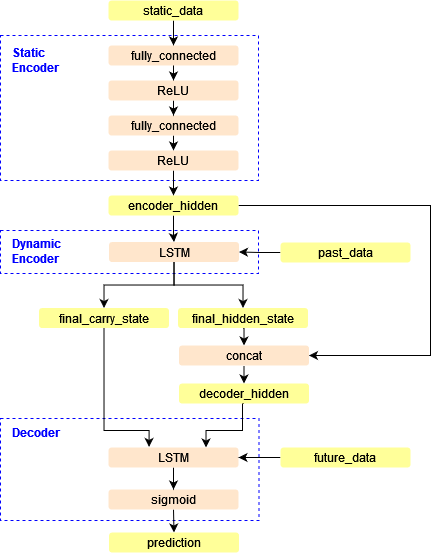

The diagram above was exported from draw.io. Its source (the exported page's mxGraphModel, read from the mxfile embedded in the PNG):
<mxGraphModel dx="569" dy="349" grid="1" gridSize="10" guides="1" tooltips="1" connect="1" arrows="1" fold="1" page="1" pageScale="1" pageWidth="827" pageHeight="1169" math="0" shadow="0">
  <root>
    <mxCell id="0" />
    <mxCell id="1" parent="0" />
    <mxCell id="hX2kwESs9esAE9mHhXGu-54" value="" style="rounded=0;whiteSpace=wrap;html=1;dashed=1;fillColor=none;fontStyle=1;fontColor=#0000FF;strokeColor=#0000FF;" vertex="1" parent="1">
      <mxGeometry x="40" y="428" width="258.5" height="102" as="geometry" />
    </mxCell>
    <mxCell id="hX2kwESs9esAE9mHhXGu-40" value="" style="rounded=0;whiteSpace=wrap;html=1;dashed=1;fillColor=none;fontStyle=1;fontColor=#0000FF;strokeColor=#0000FF;" vertex="1" parent="1">
      <mxGeometry x="40" y="240" width="258" height="43" as="geometry" />
    </mxCell>
    <mxCell id="hX2kwESs9esAE9mHhXGu-39" value="" style="rounded=0;whiteSpace=wrap;html=1;dashed=1;fillColor=none;fontStyle=1;fontColor=#0000FF;strokeColor=#0000FF;" vertex="1" parent="1">
      <mxGeometry x="40" y="45" width="258" height="145" as="geometry" />
    </mxCell>
    <mxCell id="hX2kwESs9esAE9mHhXGu-15" style="edgeStyle=orthogonalEdgeStyle;rounded=0;orthogonalLoop=1;jettySize=auto;html=1;exitX=0.5;exitY=1;exitDx=0;exitDy=0;entryX=0.5;entryY=0;entryDx=0;entryDy=0;" edge="1" parent="1" source="hX2kwESs9esAE9mHhXGu-1" target="hX2kwESs9esAE9mHhXGu-4">
      <mxGeometry relative="1" as="geometry">
        <mxPoint x="213" y="40" as="sourcePoint" />
      </mxGeometry>
    </mxCell>
    <mxCell id="hX2kwESs9esAE9mHhXGu-1" value="static_data" style="rounded=1;whiteSpace=wrap;html=1;strokeColor=none;fillColor=#FFFF99;" vertex="1" parent="1">
      <mxGeometry x="148" y="10" width="130" height="20" as="geometry" />
    </mxCell>
    <mxCell id="hX2kwESs9esAE9mHhXGu-35" style="edgeStyle=orthogonalEdgeStyle;rounded=0;orthogonalLoop=1;jettySize=auto;html=1;entryX=1;entryY=0.5;entryDx=0;entryDy=0;" edge="1" parent="1" source="hX2kwESs9esAE9mHhXGu-2" target="hX2kwESs9esAE9mHhXGu-13">
      <mxGeometry relative="1" as="geometry" />
    </mxCell>
    <mxCell id="hX2kwESs9esAE9mHhXGu-2" value="past_data" style="rounded=1;whiteSpace=wrap;html=1;strokeColor=none;fillColor=#FFFF99;" vertex="1" parent="1">
      <mxGeometry x="320" y="252" width="130" height="20" as="geometry" />
    </mxCell>
    <mxCell id="hX2kwESs9esAE9mHhXGu-53" style="edgeStyle=orthogonalEdgeStyle;rounded=0;orthogonalLoop=1;jettySize=auto;html=1;exitX=0.5;exitY=1;exitDx=0;exitDy=0;entryX=0.5;entryY=0;entryDx=0;entryDy=0;" edge="1" parent="1" source="hX2kwESs9esAE9mHhXGu-3" target="hX2kwESs9esAE9mHhXGu-52">
      <mxGeometry relative="1" as="geometry" />
    </mxCell>
    <mxCell id="hX2kwESs9esAE9mHhXGu-3" value="sigmoid" style="rounded=1;whiteSpace=wrap;html=1;fillColor=#ffe6cc;strokeColor=none;" vertex="1" parent="1">
      <mxGeometry x="148" y="499" width="130" height="20" as="geometry" />
    </mxCell>
    <mxCell id="hX2kwESs9esAE9mHhXGu-16" style="edgeStyle=orthogonalEdgeStyle;rounded=0;orthogonalLoop=1;jettySize=auto;html=1;exitX=0.5;exitY=1;exitDx=0;exitDy=0;" edge="1" parent="1" source="hX2kwESs9esAE9mHhXGu-4" target="hX2kwESs9esAE9mHhXGu-7">
      <mxGeometry relative="1" as="geometry" />
    </mxCell>
    <mxCell id="hX2kwESs9esAE9mHhXGu-4" value="fully_connected" style="rounded=1;whiteSpace=wrap;html=1;fillColor=#ffe6cc;strokeColor=none;" vertex="1" parent="1">
      <mxGeometry x="148" y="55" width="130" height="20" as="geometry" />
    </mxCell>
    <mxCell id="hX2kwESs9esAE9mHhXGu-18" style="edgeStyle=orthogonalEdgeStyle;rounded=0;orthogonalLoop=1;jettySize=auto;html=1;exitX=0.5;exitY=1;exitDx=0;exitDy=0;entryX=0.5;entryY=0;entryDx=0;entryDy=0;" edge="1" parent="1" source="hX2kwESs9esAE9mHhXGu-5" target="hX2kwESs9esAE9mHhXGu-8">
      <mxGeometry relative="1" as="geometry" />
    </mxCell>
    <mxCell id="hX2kwESs9esAE9mHhXGu-5" value="fully_connected" style="rounded=1;whiteSpace=wrap;html=1;fillColor=#ffe6cc;strokeColor=none;" vertex="1" parent="1">
      <mxGeometry x="148" y="125" width="130" height="20" as="geometry" />
    </mxCell>
    <mxCell id="hX2kwESs9esAE9mHhXGu-17" style="edgeStyle=orthogonalEdgeStyle;rounded=0;orthogonalLoop=1;jettySize=auto;html=1;exitX=0.5;exitY=1;exitDx=0;exitDy=0;entryX=0.5;entryY=0;entryDx=0;entryDy=0;" edge="1" parent="1" source="hX2kwESs9esAE9mHhXGu-7" target="hX2kwESs9esAE9mHhXGu-5">
      <mxGeometry relative="1" as="geometry" />
    </mxCell>
    <mxCell id="hX2kwESs9esAE9mHhXGu-7" value="ReLU" style="rounded=1;whiteSpace=wrap;html=1;fillColor=#ffe6cc;strokeColor=none;" vertex="1" parent="1">
      <mxGeometry x="148" y="90" width="130" height="20" as="geometry" />
    </mxCell>
    <mxCell id="hX2kwESs9esAE9mHhXGu-19" style="edgeStyle=orthogonalEdgeStyle;rounded=0;orthogonalLoop=1;jettySize=auto;html=1;exitX=0.5;exitY=1;exitDx=0;exitDy=0;entryX=0.5;entryY=0;entryDx=0;entryDy=0;" edge="1" parent="1" source="hX2kwESs9esAE9mHhXGu-8" target="hX2kwESs9esAE9mHhXGu-10">
      <mxGeometry relative="1" as="geometry" />
    </mxCell>
    <mxCell id="hX2kwESs9esAE9mHhXGu-8" value="ReLU" style="rounded=1;whiteSpace=wrap;html=1;fillColor=#ffe6cc;strokeColor=none;" vertex="1" parent="1">
      <mxGeometry x="148" y="160" width="130" height="20" as="geometry" />
    </mxCell>
    <mxCell id="hX2kwESs9esAE9mHhXGu-48" style="edgeStyle=orthogonalEdgeStyle;rounded=0;orthogonalLoop=1;jettySize=auto;html=1;entryX=0.5;entryY=0;entryDx=0;entryDy=0;" edge="1" parent="1" source="hX2kwESs9esAE9mHhXGu-10" target="hX2kwESs9esAE9mHhXGu-13">
      <mxGeometry relative="1" as="geometry" />
    </mxCell>
    <mxCell id="hX2kwESs9esAE9mHhXGu-64" style="edgeStyle=orthogonalEdgeStyle;rounded=0;orthogonalLoop=1;jettySize=auto;html=1;entryX=1;entryY=0.5;entryDx=0;entryDy=0;fontColor=#0000FF;" edge="1" parent="1" source="hX2kwESs9esAE9mHhXGu-10" target="hX2kwESs9esAE9mHhXGu-59">
      <mxGeometry relative="1" as="geometry">
        <Array as="points">
          <mxPoint x="470" y="215" />
          <mxPoint x="470" y="365" />
        </Array>
      </mxGeometry>
    </mxCell>
    <mxCell id="hX2kwESs9esAE9mHhXGu-10" value="encoder_hidden" style="rounded=1;whiteSpace=wrap;html=1;strokeColor=none;fillColor=#FFFF99;" vertex="1" parent="1">
      <mxGeometry x="148" y="205" width="130" height="20" as="geometry" />
    </mxCell>
    <mxCell id="hX2kwESs9esAE9mHhXGu-26" style="edgeStyle=orthogonalEdgeStyle;rounded=0;orthogonalLoop=1;jettySize=auto;html=1;exitX=0.5;exitY=1;exitDx=0;exitDy=0;entryX=0.5;entryY=0;entryDx=0;entryDy=0;" edge="1" parent="1" source="hX2kwESs9esAE9mHhXGu-13" target="hX2kwESs9esAE9mHhXGu-25">
      <mxGeometry relative="1" as="geometry" />
    </mxCell>
    <mxCell id="hX2kwESs9esAE9mHhXGu-32" style="edgeStyle=orthogonalEdgeStyle;rounded=0;orthogonalLoop=1;jettySize=auto;html=1;entryX=0.5;entryY=0;entryDx=0;entryDy=0;" edge="1" parent="1" source="hX2kwESs9esAE9mHhXGu-13" target="hX2kwESs9esAE9mHhXGu-31">
      <mxGeometry relative="1" as="geometry" />
    </mxCell>
    <mxCell id="hX2kwESs9esAE9mHhXGu-13" value="LSTM" style="rounded=1;whiteSpace=wrap;html=1;fillColor=#ffe6cc;strokeColor=none;" vertex="1" parent="1">
      <mxGeometry x="148.5" y="251.5" width="130" height="20" as="geometry" />
    </mxCell>
    <mxCell id="hX2kwESs9esAE9mHhXGu-37" style="edgeStyle=orthogonalEdgeStyle;rounded=0;orthogonalLoop=1;jettySize=auto;html=1;entryX=0.75;entryY=0;entryDx=0;entryDy=0;exitX=0.5;exitY=1;exitDx=0;exitDy=0;" edge="1" parent="1" source="hX2kwESs9esAE9mHhXGu-58" target="hX2kwESs9esAE9mHhXGu-30">
      <mxGeometry relative="1" as="geometry">
        <mxPoint x="282.48571428571427" y="419.5" as="sourcePoint" />
        <Array as="points">
          <mxPoint x="282" y="440" />
          <mxPoint x="246" y="440" />
        </Array>
      </mxGeometry>
    </mxCell>
    <mxCell id="hX2kwESs9esAE9mHhXGu-62" style="edgeStyle=orthogonalEdgeStyle;rounded=0;orthogonalLoop=1;jettySize=auto;html=1;exitX=0.5;exitY=1;exitDx=0;exitDy=0;entryX=0.5;entryY=0;entryDx=0;entryDy=0;fontColor=#0000FF;" edge="1" parent="1" source="hX2kwESs9esAE9mHhXGu-25" target="hX2kwESs9esAE9mHhXGu-59">
      <mxGeometry relative="1" as="geometry" />
    </mxCell>
    <mxCell id="hX2kwESs9esAE9mHhXGu-25" value="final_hidden_state" style="rounded=1;whiteSpace=wrap;html=1;strokeColor=none;fillColor=#FFFF99;" vertex="1" parent="1">
      <mxGeometry x="217.5" y="317.5" width="130" height="20" as="geometry" />
    </mxCell>
    <mxCell id="hX2kwESs9esAE9mHhXGu-38" style="edgeStyle=orthogonalEdgeStyle;rounded=0;orthogonalLoop=1;jettySize=auto;html=1;" edge="1" parent="1" source="hX2kwESs9esAE9mHhXGu-30" target="hX2kwESs9esAE9mHhXGu-3">
      <mxGeometry relative="1" as="geometry" />
    </mxCell>
    <mxCell id="hX2kwESs9esAE9mHhXGu-30" value="LSTM" style="rounded=1;whiteSpace=wrap;html=1;fillColor=#ffe6cc;strokeColor=none;" vertex="1" parent="1">
      <mxGeometry x="148" y="457" width="130" height="20" as="geometry" />
    </mxCell>
    <mxCell id="hX2kwESs9esAE9mHhXGu-36" style="edgeStyle=orthogonalEdgeStyle;rounded=0;orthogonalLoop=1;jettySize=auto;html=1;entryX=0.312;entryY=-0.029;entryDx=0;entryDy=0;entryPerimeter=0;exitX=0.5;exitY=1;exitDx=0;exitDy=0;" edge="1" parent="1" source="hX2kwESs9esAE9mHhXGu-31" target="hX2kwESs9esAE9mHhXGu-30">
      <mxGeometry relative="1" as="geometry">
        <mxPoint x="143.51428571428573" y="419.5" as="sourcePoint" />
        <Array as="points">
          <mxPoint x="144" y="440" />
          <mxPoint x="189" y="440" />
        </Array>
      </mxGeometry>
    </mxCell>
    <mxCell id="hX2kwESs9esAE9mHhXGu-31" value="final_carry_state" style="rounded=1;whiteSpace=wrap;html=1;strokeColor=none;fillColor=#FFFF99;" vertex="1" parent="1">
      <mxGeometry x="78.5" y="317.5" width="130" height="20" as="geometry" />
    </mxCell>
    <mxCell id="hX2kwESs9esAE9mHhXGu-51" style="edgeStyle=orthogonalEdgeStyle;rounded=0;orthogonalLoop=1;jettySize=auto;html=1;entryX=1;entryY=0.5;entryDx=0;entryDy=0;" edge="1" parent="1" source="hX2kwESs9esAE9mHhXGu-50" target="hX2kwESs9esAE9mHhXGu-30">
      <mxGeometry relative="1" as="geometry" />
    </mxCell>
    <mxCell id="hX2kwESs9esAE9mHhXGu-50" value="future_data" style="rounded=1;whiteSpace=wrap;html=1;strokeColor=none;fillColor=#FFFF99;" vertex="1" parent="1">
      <mxGeometry x="320" y="457" width="130" height="20" as="geometry" />
    </mxCell>
    <mxCell id="hX2kwESs9esAE9mHhXGu-52" value="prediction" style="rounded=1;whiteSpace=wrap;html=1;strokeColor=none;fillColor=#FFFF99;" vertex="1" parent="1">
      <mxGeometry x="148.5" y="542" width="130" height="20" as="geometry" />
    </mxCell>
    <mxCell id="hX2kwESs9esAE9mHhXGu-55" value="Static Encoder" style="text;html=1;strokeColor=none;fillColor=none;align=left;verticalAlign=middle;whiteSpace=wrap;rounded=0;dashed=1;fontStyle=1;fontColor=#0000FF;" vertex="1" parent="1">
      <mxGeometry x="50" y="55" width="60" height="30" as="geometry" />
    </mxCell>
    <mxCell id="hX2kwESs9esAE9mHhXGu-56" value="Dynamic Encoder" style="text;html=1;strokeColor=none;fillColor=none;align=left;verticalAlign=middle;whiteSpace=wrap;rounded=0;dashed=1;fontStyle=1;fontColor=#0000FF;" vertex="1" parent="1">
      <mxGeometry x="50" y="246" width="60" height="30" as="geometry" />
    </mxCell>
    <mxCell id="hX2kwESs9esAE9mHhXGu-57" value="Decoder" style="text;html=1;strokeColor=none;fillColor=none;align=left;verticalAlign=middle;whiteSpace=wrap;rounded=0;dashed=1;fontStyle=1;fontColor=#0000FF;" vertex="1" parent="1">
      <mxGeometry x="50" y="432" width="60" height="20" as="geometry" />
    </mxCell>
    <mxCell id="hX2kwESs9esAE9mHhXGu-58" value="decoder_hidden" style="rounded=1;whiteSpace=wrap;html=1;strokeColor=none;fillColor=#FFFF99;" vertex="1" parent="1">
      <mxGeometry x="218.5" y="393" width="130" height="20" as="geometry" />
    </mxCell>
    <mxCell id="hX2kwESs9esAE9mHhXGu-63" style="edgeStyle=orthogonalEdgeStyle;rounded=0;orthogonalLoop=1;jettySize=auto;html=1;exitX=0.5;exitY=1;exitDx=0;exitDy=0;entryX=0.5;entryY=0;entryDx=0;entryDy=0;fontColor=#0000FF;" edge="1" parent="1" source="hX2kwESs9esAE9mHhXGu-59" target="hX2kwESs9esAE9mHhXGu-58">
      <mxGeometry relative="1" as="geometry" />
    </mxCell>
    <mxCell id="hX2kwESs9esAE9mHhXGu-59" value="concat" style="rounded=1;whiteSpace=wrap;html=1;fillColor=#ffe6cc;strokeColor=none;" vertex="1" parent="1">
      <mxGeometry x="218.5" y="355" width="130" height="20" as="geometry" />
    </mxCell>
  </root>
</mxGraphModel>